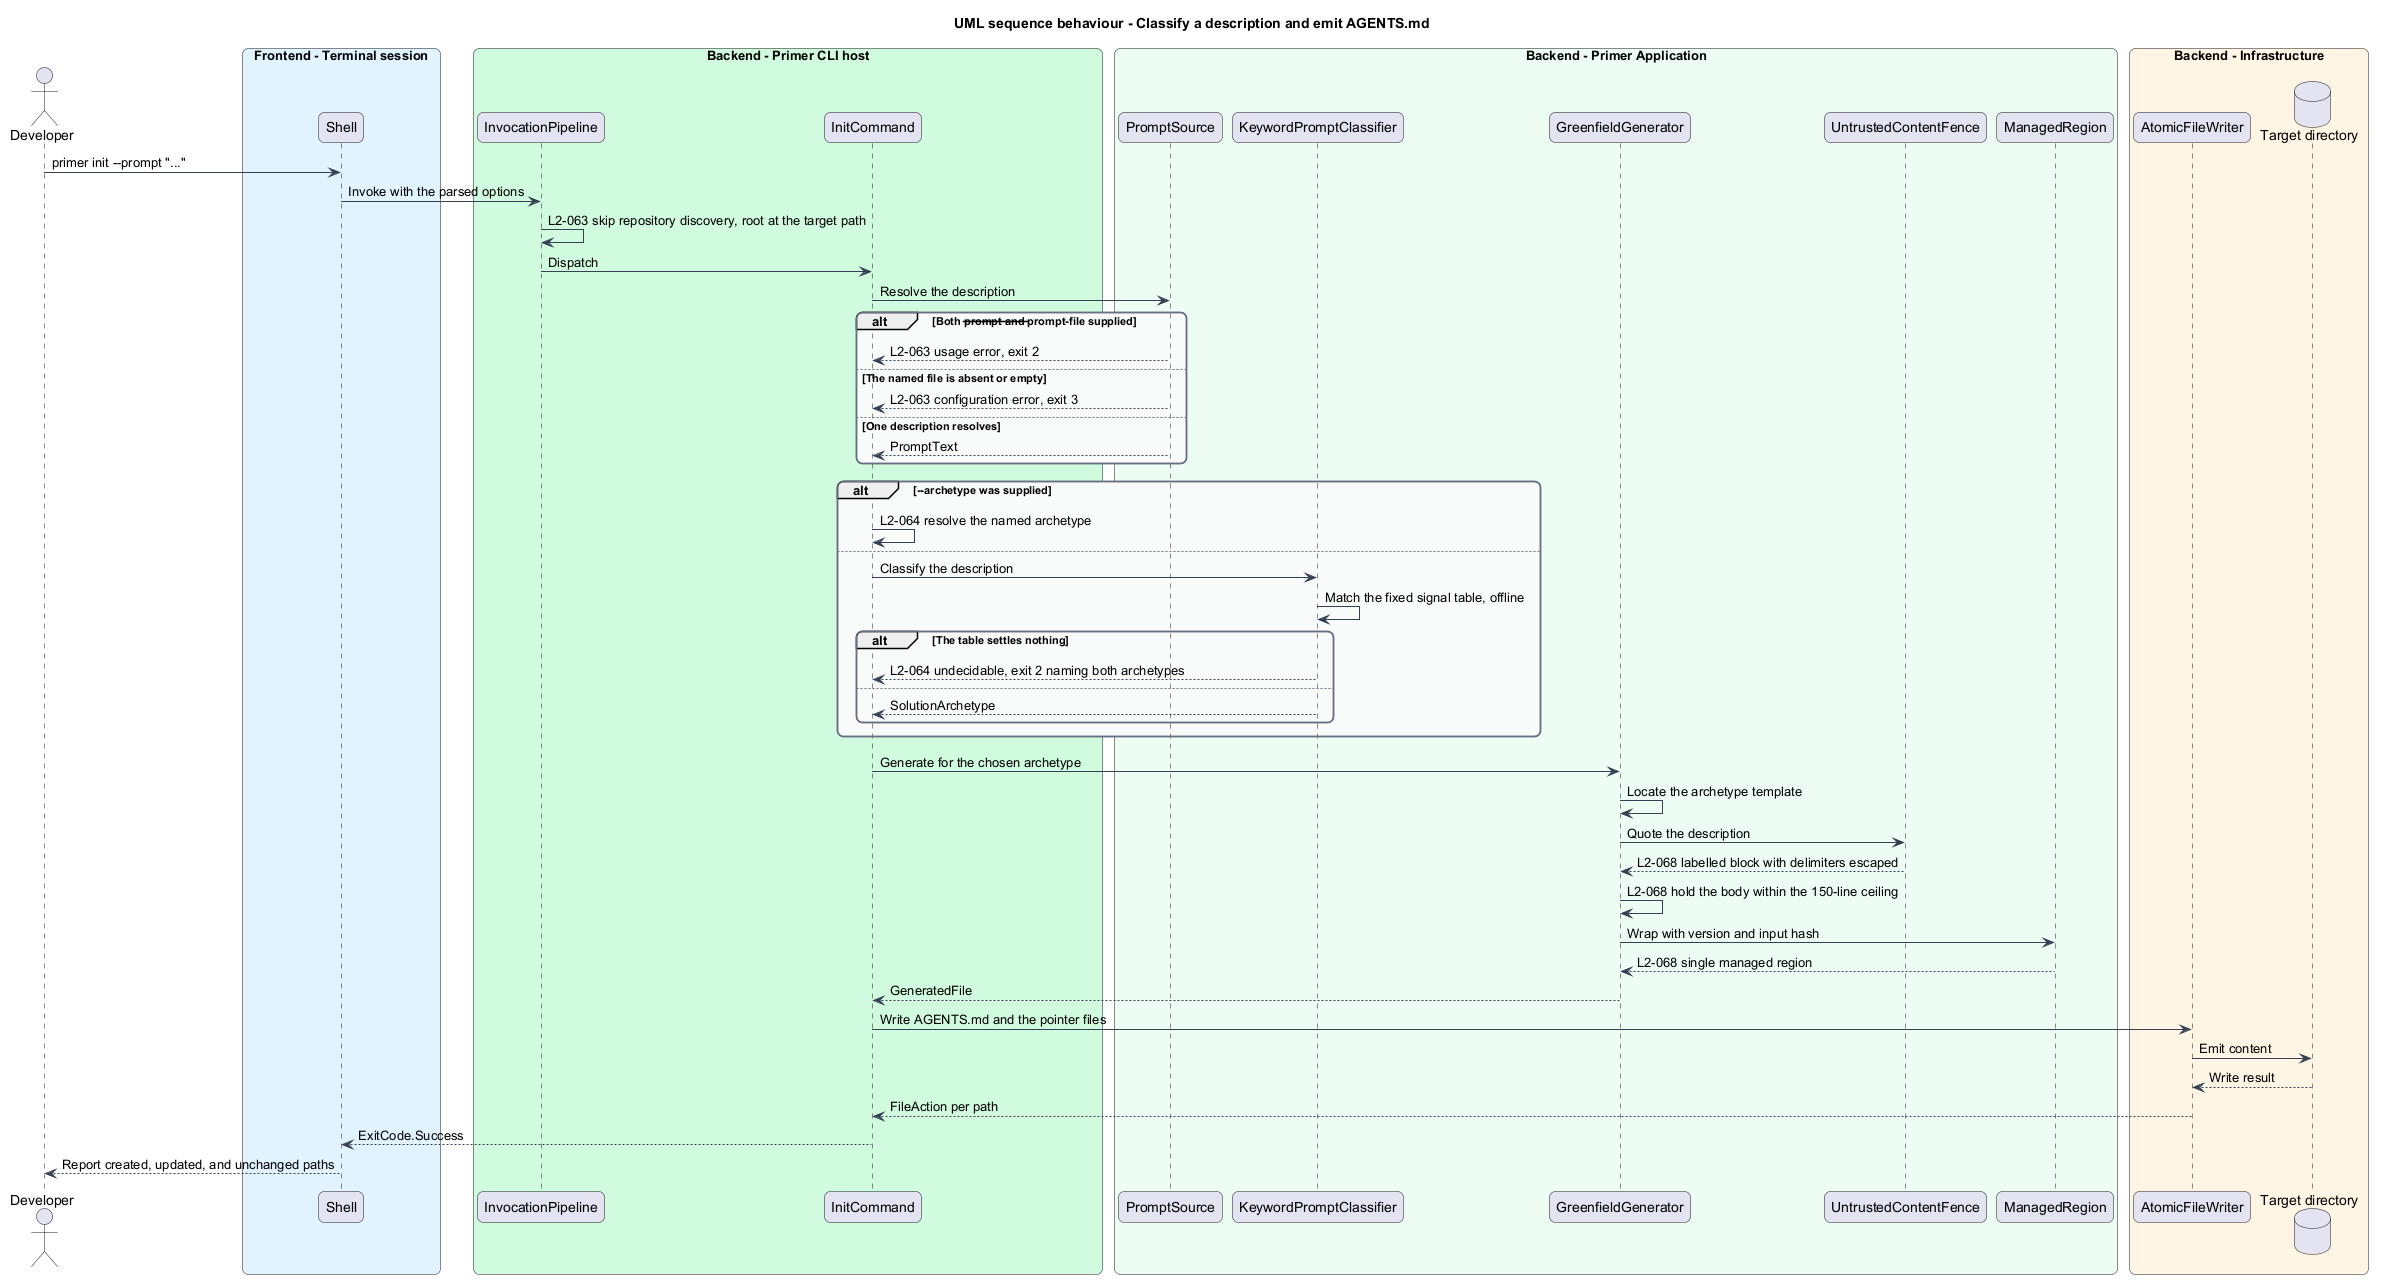

The diagram above was rendered by PlantUML. Its source (embedded in the PNG):
@startuml
title UML sequence behaviour - Classify a description and emit AGENTS.md
skinparam backgroundColor #FFFFFF
skinparam shadowing false
skinparam roundcorner 12
skinparam defaultFontName Arial
skinparam ArrowColor #344054
skinparam rectangle {
  BorderColor #344054
  FontColor #101828
}
skinparam package {
  BorderColor #667085
  FontColor #101828
  BackgroundColor #F9FAFB
}
actor "Developer" as dev
box "Frontend - Terminal session" #E0F2FE
  participant "Shell" as shell
end box
box "Backend - Primer CLI host" #D1FADF
  participant "InvocationPipeline" as pipeline
  participant "InitCommand" as init
end box
box "Backend - Primer Application" #ECFDF3
  participant "PromptSource" as source
  participant "KeywordPromptClassifier" as classifier
  participant "GreenfieldGenerator" as generator
  participant "UntrustedContentFence" as fence
  participant "ManagedRegion" as region
end box
box "Backend - Infrastructure" #FFF4E5
  participant "AtomicFileWriter" as writer
  database "Target directory" as tree
end box

dev -> shell : primer init --prompt "..."
shell -> pipeline : Invoke with the parsed options
pipeline -> pipeline : L2-063 skip repository discovery, root at the target path
pipeline -> init : Dispatch

init -> source : Resolve the description
alt Both --prompt and --prompt-file supplied
  source --> init : L2-063 usage error, exit 2
else The named file is absent or empty
  source --> init : L2-063 configuration error, exit 3
else One description resolves
  source --> init : PromptText
end

alt --archetype was supplied
  init -> init : L2-064 resolve the named archetype
else
  init -> classifier : Classify the description
  classifier -> classifier : Match the fixed signal table, offline
  alt The table settles nothing
    classifier --> init : L2-064 undecidable, exit 2 naming both archetypes
  else
    classifier --> init : SolutionArchetype
  end
end

init -> generator : Generate for the chosen archetype
generator -> generator : Locate the archetype template
generator -> fence : Quote the description
fence --> generator : L2-068 labelled block with delimiters escaped
generator -> generator : L2-068 hold the body within the 150-line ceiling
generator -> region : Wrap with version and input hash
region --> generator : L2-068 single managed region
generator --> init : GeneratedFile

init -> writer : Write AGENTS.md and the pointer files
writer -> tree : Emit content
tree --> writer : Write result
writer --> init : FileAction per path
init --> shell : ExitCode.Success
shell --> dev : Report created, updated, and unchanged paths
@enduml